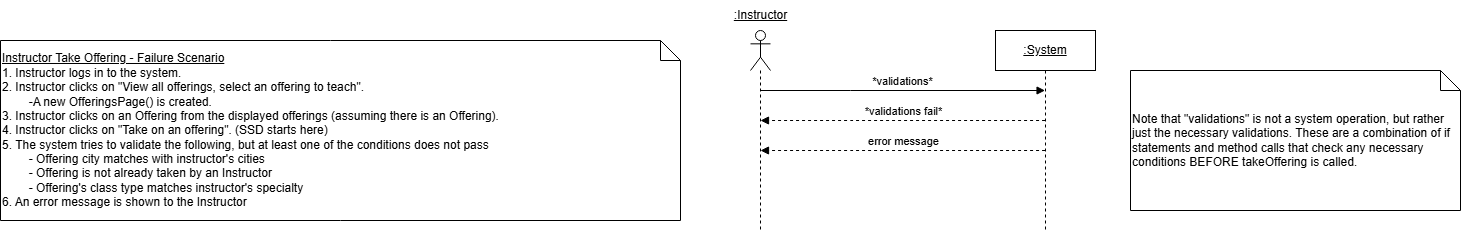

The diagram above was exported from draw.io. Its source (the exported page's mxGraphModel, read from the mxfile embedded in the PNG):
<mxGraphModel dx="2284" dy="746" grid="1" gridSize="10" guides="1" tooltips="1" connect="1" arrows="1" fold="1" page="1" pageScale="1" pageWidth="850" pageHeight="1100" math="0" shadow="0">
  <root>
    <mxCell id="0" />
    <mxCell id="1" parent="0" />
    <mxCell id="QT0idfkxXLzTyoDSYEQH-2" value="" style="shape=umlLifeline;perimeter=lifelinePerimeter;whiteSpace=wrap;html=1;container=1;dropTarget=0;collapsible=0;recursiveResize=0;outlineConnect=0;portConstraint=eastwest;newEdgeStyle={&quot;curved&quot;:0,&quot;rounded&quot;:0};participant=umlActor;" parent="1" vertex="1">
      <mxGeometry x="80" y="50" width="20" height="200" as="geometry" />
    </mxCell>
    <mxCell id="QT0idfkxXLzTyoDSYEQH-3" value="&lt;u&gt;:Instructor&lt;/u&gt;" style="text;html=1;align=center;verticalAlign=middle;resizable=0;points=[];autosize=1;strokeColor=none;fillColor=none;" parent="1" vertex="1">
      <mxGeometry x="50" y="20" width="80" height="30" as="geometry" />
    </mxCell>
    <mxCell id="QT0idfkxXLzTyoDSYEQH-4" value="&lt;u&gt;:System&lt;/u&gt;" style="shape=umlLifeline;perimeter=lifelinePerimeter;whiteSpace=wrap;html=1;container=1;dropTarget=0;collapsible=0;recursiveResize=0;outlineConnect=0;portConstraint=eastwest;newEdgeStyle={&quot;curved&quot;:0,&quot;rounded&quot;:0};" parent="1" vertex="1">
      <mxGeometry x="325" y="50" width="100" height="200" as="geometry" />
    </mxCell>
    <mxCell id="QT0idfkxXLzTyoDSYEQH-17" value="error message" style="html=1;verticalAlign=bottom;endArrow=block;edgeStyle=elbowEdgeStyle;elbow=vertical;curved=0;rounded=0;dashed=1;" parent="1" edge="1">
      <mxGeometry relative="1" as="geometry">
        <mxPoint x="374.57" y="170" as="sourcePoint" />
        <Array as="points">
          <mxPoint x="180.07" y="170" />
        </Array>
        <mxPoint x="89.99857142857144" y="170" as="targetPoint" />
        <mxPoint as="offset" />
      </mxGeometry>
    </mxCell>
    <mxCell id="joDt2nWbmkYWZDt66dfc-1" value="&lt;u&gt;Instructor Take Offering - Failure Scenario&lt;/u&gt;&lt;div&gt;1. Instructor logs in to the system.&lt;/div&gt;&lt;div&gt;2. Instructor clicks on &quot;View all offerings, select an offering to teach&quot;.&lt;/div&gt;&lt;div&gt;&lt;span style=&quot;white-space: pre;&quot;&gt;&#09;&lt;/span&gt;-A new OfferingsPage() is created.&lt;br&gt;&lt;/div&gt;&lt;div&gt;3. Instructor clicks on an Offering from the displayed offerings (assuming there is an Offering).&amp;nbsp;&lt;/div&gt;&lt;div&gt;4. Instructor clicks on &quot;Take on an offering&quot;. (SSD starts here)&lt;/div&gt;&lt;div&gt;5. The system tries to validate the following, but at least one of the conditions does not pass&lt;/div&gt;&lt;div&gt;&lt;span style=&quot;white-space: pre;&quot;&gt;&#09;&lt;/span&gt;- Offering city matches with instructor's cities&lt;br&gt;&lt;/div&gt;&lt;div&gt;&lt;span style=&quot;white-space: pre;&quot;&gt;&#09;&lt;/span&gt;- Offering is not already taken by an Instructor&lt;br&gt;&lt;/div&gt;&lt;div&gt;&lt;span style=&quot;white-space: pre;&quot;&gt;&#09;&lt;/span&gt;- Offering's class type matches instructor's specialty&lt;br&gt;&lt;/div&gt;&lt;div&gt;6. An error message is shown to the Instructor&lt;/div&gt;" style="shape=note;size=20;whiteSpace=wrap;html=1;align=left;" parent="1" vertex="1">
      <mxGeometry x="-670" y="60" width="680" height="180" as="geometry" />
    </mxCell>
    <mxCell id="RzHksFEgJlPBUiN1riSl-1" value="Note that &quot;validations&quot; is not a system operation, but rather just the necessary validations. These are a combination of if statements and method calls that check any necessary conditions BEFORE takeOffering is called." style="shape=note;size=20;whiteSpace=wrap;html=1;align=left;" parent="1" vertex="1">
      <mxGeometry x="460" y="90" width="330" height="140" as="geometry" />
    </mxCell>
    <mxCell id="RzHksFEgJlPBUiN1riSl-2" value="*validations*" style="html=1;verticalAlign=bottom;endArrow=block;edgeStyle=elbowEdgeStyle;elbow=vertical;curved=0;rounded=0;" parent="1" edge="1">
      <mxGeometry relative="1" as="geometry">
        <mxPoint x="89.99857142857144" y="110" as="sourcePoint" />
        <Array as="points">
          <mxPoint x="180.07" y="110" />
        </Array>
        <mxPoint x="374.57" y="110" as="targetPoint" />
        <mxPoint as="offset" />
      </mxGeometry>
    </mxCell>
    <mxCell id="r_69KZSxkcQwlReE8jY5-1" value="*validations fail*" style="html=1;verticalAlign=bottom;endArrow=block;edgeStyle=elbowEdgeStyle;elbow=vertical;curved=0;rounded=0;dashed=1;" parent="1" edge="1">
      <mxGeometry relative="1" as="geometry">
        <mxPoint x="374.57" y="140" as="sourcePoint" />
        <Array as="points">
          <mxPoint x="180.07" y="140" />
        </Array>
        <mxPoint x="89.99857142857144" y="140" as="targetPoint" />
        <mxPoint as="offset" />
      </mxGeometry>
    </mxCell>
  </root>
</mxGraphModel>